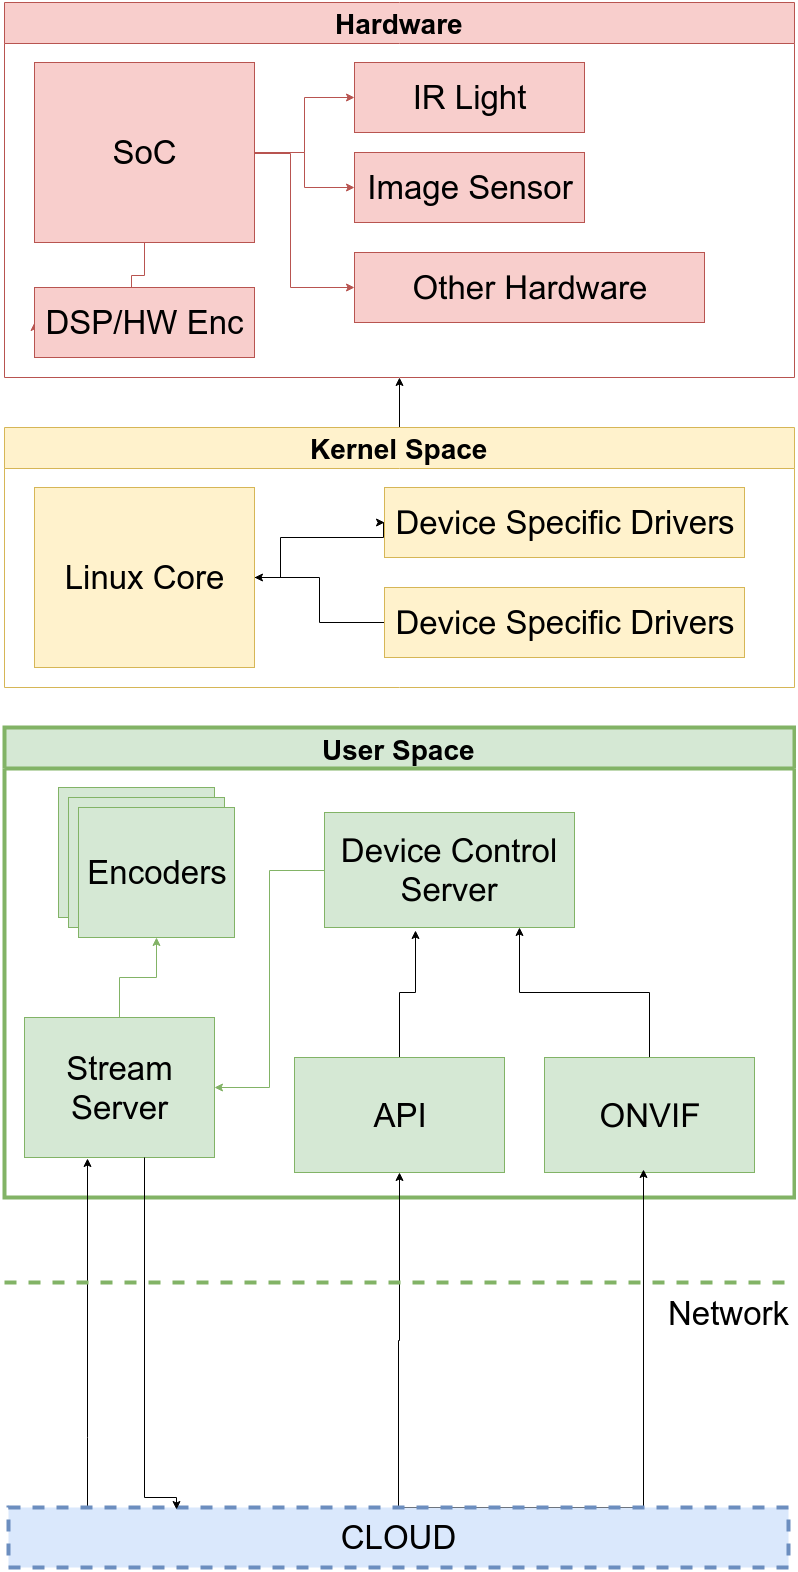

The diagram above was exported from draw.io. Its source (the exported page's mxGraphModel, read from the mxfile embedded in the PNG):
<mxGraphModel dx="1394" dy="687" grid="1" gridSize="10" guides="1" tooltips="1" connect="1" arrows="1" fold="1" page="1" pageScale="1" pageWidth="827" pageHeight="1169" math="0" shadow="0">
  <root>
    <mxCell id="0" />
    <mxCell id="1" parent="0" />
    <mxCell id="AdO18ramKS21q5tinPrM-3" value="Hardware&lt;br style=&quot;font-size: 28px;&quot;&gt;" style="swimlane;fontFamily=Helvetica;fontSize=28;align=center;startSize=41;strokeColor=#b85450;fillColor=#f8cecc;html=1;recursiveResize=0;container=1;" parent="1" vertex="1">
      <mxGeometry x="20" y="25" width="790" height="375" as="geometry" />
    </mxCell>
    <mxCell id="AdO18ramKS21q5tinPrM-7" style="edgeStyle=orthogonalEdgeStyle;rounded=0;orthogonalLoop=1;jettySize=auto;html=1;fontSize=33;fillColor=#f8cecc;strokeColor=#b85450;" parent="AdO18ramKS21q5tinPrM-3" source="AdO18ramKS21q5tinPrM-2" target="AdO18ramKS21q5tinPrM-6" edge="1">
      <mxGeometry relative="1" as="geometry" />
    </mxCell>
    <mxCell id="AdO18ramKS21q5tinPrM-9" style="edgeStyle=orthogonalEdgeStyle;rounded=0;orthogonalLoop=1;jettySize=auto;html=1;entryX=0;entryY=0.5;entryDx=0;entryDy=0;fontSize=33;fillColor=#f8cecc;strokeColor=#b85450;" parent="AdO18ramKS21q5tinPrM-3" source="AdO18ramKS21q5tinPrM-2" target="AdO18ramKS21q5tinPrM-8" edge="1">
      <mxGeometry relative="1" as="geometry" />
    </mxCell>
    <mxCell id="AdO18ramKS21q5tinPrM-11" style="edgeStyle=orthogonalEdgeStyle;rounded=0;orthogonalLoop=1;jettySize=auto;html=1;entryX=0;entryY=0.5;entryDx=0;entryDy=0;fontSize=33;fillColor=#f8cecc;strokeColor=#b85450;" parent="AdO18ramKS21q5tinPrM-3" source="AdO18ramKS21q5tinPrM-2" target="AdO18ramKS21q5tinPrM-10" edge="1">
      <mxGeometry relative="1" as="geometry">
        <Array as="points">
          <mxPoint x="140" y="273" />
          <mxPoint x="127" y="273" />
          <mxPoint x="127" y="340" />
        </Array>
      </mxGeometry>
    </mxCell>
    <mxCell id="AdO18ramKS21q5tinPrM-13" style="edgeStyle=orthogonalEdgeStyle;rounded=0;orthogonalLoop=1;jettySize=auto;html=1;entryX=0;entryY=0.5;entryDx=0;entryDy=0;fontSize=33;fillColor=#f8cecc;strokeColor=#b85450;" parent="AdO18ramKS21q5tinPrM-3" source="AdO18ramKS21q5tinPrM-2" target="AdO18ramKS21q5tinPrM-12" edge="1">
      <mxGeometry relative="1" as="geometry">
        <Array as="points">
          <mxPoint x="286" y="151" />
          <mxPoint x="286" y="285" />
        </Array>
      </mxGeometry>
    </mxCell>
    <mxCell id="AdO18ramKS21q5tinPrM-2" value="&lt;font style=&quot;font-size: 33px&quot;&gt;SoC&lt;/font&gt;&lt;br style=&quot;font-size: 33px&quot;&gt;" style="whiteSpace=wrap;html=1;align=center;treeFolding=1;container=1;recursiveResize=0;fontFamily=Helvetica;fontSize=33;strokeColor=#b85450;fillColor=#f8cecc;fontStyle=0" parent="AdO18ramKS21q5tinPrM-3" vertex="1">
      <mxGeometry x="30" y="60" width="220" height="180" as="geometry" />
    </mxCell>
    <mxCell id="AdO18ramKS21q5tinPrM-6" value="&lt;font style=&quot;font-size: 33px&quot;&gt;IR Light&lt;/font&gt;&lt;br style=&quot;font-size: 33px&quot;&gt;" style="whiteSpace=wrap;html=1;align=center;treeFolding=1;container=1;recursiveResize=0;fontFamily=Helvetica;fontSize=33;strokeColor=#b85450;fillColor=#f8cecc;fontStyle=0" parent="AdO18ramKS21q5tinPrM-3" vertex="1">
      <mxGeometry x="350" y="60" width="230" height="70" as="geometry" />
    </mxCell>
    <mxCell id="AdO18ramKS21q5tinPrM-8" value="&lt;font style=&quot;font-size: 33px&quot;&gt;Image Sensor&lt;/font&gt;&lt;br style=&quot;font-size: 33px&quot;&gt;" style="whiteSpace=wrap;html=1;align=center;treeFolding=1;container=1;recursiveResize=0;fontFamily=Helvetica;fontSize=33;strokeColor=#b85450;fillColor=#f8cecc;fontStyle=0" parent="AdO18ramKS21q5tinPrM-3" vertex="1">
      <mxGeometry x="350" y="150" width="230" height="70" as="geometry" />
    </mxCell>
    <mxCell id="AdO18ramKS21q5tinPrM-10" value="&lt;font style=&quot;font-size: 33px&quot;&gt;DSP/HW Enc&lt;/font&gt;&lt;br style=&quot;font-size: 33px&quot;&gt;" style="whiteSpace=wrap;html=1;align=center;treeFolding=1;container=1;recursiveResize=0;fontFamily=Helvetica;fontSize=33;strokeColor=#b85450;fillColor=#f8cecc;fontStyle=0" parent="AdO18ramKS21q5tinPrM-3" vertex="1">
      <mxGeometry x="30" y="285" width="220" height="70" as="geometry" />
    </mxCell>
    <mxCell id="AdO18ramKS21q5tinPrM-12" value="Other Hardware&lt;br style=&quot;font-size: 33px&quot;&gt;" style="whiteSpace=wrap;html=1;align=center;treeFolding=1;container=1;recursiveResize=0;fontFamily=Helvetica;fontSize=33;strokeColor=#b85450;fillColor=#f8cecc;fontStyle=0" parent="AdO18ramKS21q5tinPrM-3" vertex="1">
      <mxGeometry x="350" y="250" width="350" height="70" as="geometry" />
    </mxCell>
    <mxCell id="AdO18ramKS21q5tinPrM-24" style="edgeStyle=orthogonalEdgeStyle;rounded=0;orthogonalLoop=1;jettySize=auto;html=1;exitX=0.5;exitY=0;exitDx=0;exitDy=0;entryX=0.5;entryY=1;entryDx=0;entryDy=0;fontSize=33;" parent="1" source="AdO18ramKS21q5tinPrM-14" target="AdO18ramKS21q5tinPrM-3" edge="1">
      <mxGeometry relative="1" as="geometry" />
    </mxCell>
    <mxCell id="AdO18ramKS21q5tinPrM-14" value="Kernel Space&lt;br style=&quot;font-size: 28px&quot;&gt;" style="swimlane;fontFamily=Helvetica;fontSize=28;fontColor=#000000;align=center;startSize=41;strokeColor=#d6b656;fillColor=#fff2cc;html=1;recursiveResize=0;container=1;" parent="1" vertex="1">
      <mxGeometry x="20" y="450" width="790" height="260" as="geometry" />
    </mxCell>
    <mxCell id="AdO18ramKS21q5tinPrM-17" style="edgeStyle=orthogonalEdgeStyle;rounded=0;orthogonalLoop=1;jettySize=auto;html=1;entryX=0;entryY=0.5;entryDx=0;entryDy=0;fontSize=33;" parent="AdO18ramKS21q5tinPrM-14" source="AdO18ramKS21q5tinPrM-19" target="AdO18ramKS21q5tinPrM-22" edge="1">
      <mxGeometry relative="1" as="geometry">
        <Array as="points">
          <mxPoint x="276" y="150" />
          <mxPoint x="276" y="110" />
          <mxPoint x="379" y="110" />
        </Array>
      </mxGeometry>
    </mxCell>
    <mxCell id="AdO18ramKS21q5tinPrM-19" value="&lt;font style=&quot;font-size: 33px&quot;&gt;Linux Core&lt;/font&gt;&lt;br style=&quot;font-size: 33px&quot;&gt;" style="whiteSpace=wrap;html=1;align=center;treeFolding=1;container=1;recursiveResize=0;fontFamily=Helvetica;fontSize=33;fontColor=#000000;strokeColor=#d6b656;fillColor=#fff2cc;gradientColor=none;fontStyle=0" parent="AdO18ramKS21q5tinPrM-14" vertex="1">
      <mxGeometry x="30" y="60" width="220" height="180" as="geometry" />
    </mxCell>
    <mxCell id="AdO18ramKS21q5tinPrM-22" value="&lt;font style=&quot;font-size: 33px&quot;&gt;Device Specific Drivers&lt;/font&gt;&lt;br style=&quot;font-size: 33px&quot;&gt;" style="whiteSpace=wrap;html=1;align=center;treeFolding=1;container=1;recursiveResize=0;fontFamily=Helvetica;fontSize=33;fontColor=#000000;strokeColor=#d6b656;fillColor=#fff2cc;gradientColor=none;fontStyle=0" parent="AdO18ramKS21q5tinPrM-14" vertex="1">
      <mxGeometry x="380" y="60" width="360" height="70" as="geometry" />
    </mxCell>
    <mxCell id="AdO18ramKS21q5tinPrM-26" style="edgeStyle=orthogonalEdgeStyle;rounded=0;orthogonalLoop=1;jettySize=auto;html=1;entryX=1;entryY=0.5;entryDx=0;entryDy=0;fontSize=33;" parent="AdO18ramKS21q5tinPrM-14" source="AdO18ramKS21q5tinPrM-25" target="AdO18ramKS21q5tinPrM-19" edge="1">
      <mxGeometry relative="1" as="geometry">
        <Array as="points">
          <mxPoint x="315" y="195" />
          <mxPoint x="315" y="150" />
        </Array>
      </mxGeometry>
    </mxCell>
    <mxCell id="AdO18ramKS21q5tinPrM-25" value="&lt;font style=&quot;font-size: 33px&quot;&gt;Device Specific Drivers&lt;/font&gt;&lt;br style=&quot;font-size: 33px&quot;&gt;" style="whiteSpace=wrap;html=1;align=center;treeFolding=1;container=1;recursiveResize=0;fontFamily=Helvetica;fontSize=33;fontColor=#000000;strokeColor=#d6b656;fillColor=#fff2cc;gradientColor=none;fontStyle=0" parent="AdO18ramKS21q5tinPrM-14" vertex="1">
      <mxGeometry x="380" y="160" width="360" height="70" as="geometry" />
    </mxCell>
    <mxCell id="AdO18ramKS21q5tinPrM-27" value="User Space&lt;br style=&quot;font-size: 28px&quot;&gt;" style="swimlane;fontFamily=Helvetica;fontSize=28;align=center;startSize=41;strokeColor=#82b366;fillColor=#d5e8d4;html=1;recursiveResize=0;container=1;strokeWidth=4;spacing=0;" parent="1" vertex="1">
      <mxGeometry x="20" y="750" width="790" height="470" as="geometry" />
    </mxCell>
    <mxCell id="AdO18ramKS21q5tinPrM-35" value="&lt;font style=&quot;font-size: 33px&quot;&gt;Stream&lt;br&gt;&lt;/font&gt;Server&lt;br style=&quot;font-size: 33px&quot;&gt;" style="whiteSpace=wrap;html=1;align=center;treeFolding=1;container=1;recursiveResize=0;fontFamily=Helvetica;fontSize=33;strokeColor=#82b366;fillColor=#d5e8d4;fontStyle=0" parent="AdO18ramKS21q5tinPrM-27" vertex="1">
      <mxGeometry x="20" y="290" width="190" height="140" as="geometry" />
    </mxCell>
    <mxCell id="AdO18ramKS21q5tinPrM-43" style="edgeStyle=orthogonalEdgeStyle;rounded=0;orthogonalLoop=1;jettySize=auto;html=1;entryX=1;entryY=0.5;entryDx=0;entryDy=0;fontSize=33;fillColor=#d5e8d4;strokeColor=#82b366;" parent="AdO18ramKS21q5tinPrM-27" source="AdO18ramKS21q5tinPrM-39" target="AdO18ramKS21q5tinPrM-35" edge="1">
      <mxGeometry relative="1" as="geometry" />
    </mxCell>
    <mxCell id="AdO18ramKS21q5tinPrM-39" value="Device Control Server&lt;br style=&quot;font-size: 33px&quot;&gt;" style="whiteSpace=wrap;html=1;align=center;treeFolding=1;container=1;recursiveResize=0;fontFamily=Helvetica;fontSize=33;strokeColor=#82b366;fillColor=#d5e8d4;fontStyle=0" parent="AdO18ramKS21q5tinPrM-27" vertex="1">
      <mxGeometry x="320" y="85" width="250" height="115" as="geometry" />
    </mxCell>
    <mxCell id="Sk7hzJRgEKaPe4xY5zhm-3" style="edgeStyle=orthogonalEdgeStyle;rounded=0;orthogonalLoop=1;jettySize=auto;html=1;entryX=0.78;entryY=1.004;entryDx=0;entryDy=0;entryPerimeter=0;" edge="1" parent="AdO18ramKS21q5tinPrM-27" source="AdO18ramKS21q5tinPrM-45" target="AdO18ramKS21q5tinPrM-39">
      <mxGeometry relative="1" as="geometry" />
    </mxCell>
    <mxCell id="AdO18ramKS21q5tinPrM-45" value="ONVIF&lt;br style=&quot;font-size: 33px&quot;&gt;" style="whiteSpace=wrap;html=1;align=center;treeFolding=1;container=1;recursiveResize=0;fontFamily=Helvetica;fontSize=33;strokeColor=#82b366;fillColor=#d5e8d4;fontStyle=0" parent="AdO18ramKS21q5tinPrM-27" vertex="1">
      <mxGeometry x="540" y="330" width="210" height="115" as="geometry" />
    </mxCell>
    <mxCell id="Sk7hzJRgEKaPe4xY5zhm-2" style="edgeStyle=orthogonalEdgeStyle;rounded=0;orthogonalLoop=1;jettySize=auto;html=1;entryX=0.362;entryY=1.026;entryDx=0;entryDy=0;entryPerimeter=0;" edge="1" parent="AdO18ramKS21q5tinPrM-27" source="Sk7hzJRgEKaPe4xY5zhm-1" target="AdO18ramKS21q5tinPrM-39">
      <mxGeometry relative="1" as="geometry" />
    </mxCell>
    <mxCell id="Sk7hzJRgEKaPe4xY5zhm-1" value="API&lt;br style=&quot;font-size: 33px&quot;&gt;" style="whiteSpace=wrap;html=1;align=center;treeFolding=1;container=1;recursiveResize=0;fontFamily=Helvetica;fontSize=33;strokeColor=#82b366;fillColor=#d5e8d4;fontStyle=0" vertex="1" parent="AdO18ramKS21q5tinPrM-27">
      <mxGeometry x="290" y="330" width="210" height="115" as="geometry" />
    </mxCell>
    <mxCell id="AdO18ramKS21q5tinPrM-33" value="&lt;font style=&quot;font-size: 33px&quot;&gt;Encoders&lt;/font&gt;&lt;br style=&quot;font-size: 33px&quot;&gt;" style="whiteSpace=wrap;html=1;align=center;treeFolding=1;container=1;recursiveResize=0;fontFamily=Helvetica;fontSize=33;strokeColor=#82b366;fillColor=#d5e8d4;fontStyle=0" parent="1" vertex="1">
      <mxGeometry x="74" y="810" width="156" height="130" as="geometry" />
    </mxCell>
    <mxCell id="AdO18ramKS21q5tinPrM-37" value="&lt;font style=&quot;font-size: 33px&quot;&gt;Encoders&lt;/font&gt;&lt;br style=&quot;font-size: 33px&quot;&gt;" style="whiteSpace=wrap;html=1;align=center;treeFolding=1;container=1;recursiveResize=0;fontFamily=Helvetica;fontSize=33;strokeColor=#82b366;fillColor=#d5e8d4;fontStyle=0" parent="1" vertex="1">
      <mxGeometry x="84" y="820" width="156" height="130" as="geometry" />
    </mxCell>
    <mxCell id="AdO18ramKS21q5tinPrM-38" value="&lt;font style=&quot;font-size: 33px&quot;&gt;Encoders&lt;/font&gt;&lt;br style=&quot;font-size: 33px&quot;&gt;" style="whiteSpace=wrap;html=1;align=center;treeFolding=1;container=1;recursiveResize=0;fontFamily=Helvetica;fontSize=33;strokeColor=#82b366;fillColor=#d5e8d4;fontStyle=0" parent="1" vertex="1">
      <mxGeometry x="94" y="830" width="156" height="130" as="geometry" />
    </mxCell>
    <mxCell id="AdO18ramKS21q5tinPrM-42" style="edgeStyle=orthogonalEdgeStyle;rounded=0;orthogonalLoop=1;jettySize=auto;html=1;exitX=0.5;exitY=0;exitDx=0;exitDy=0;entryX=0.5;entryY=1;entryDx=0;entryDy=0;fontSize=33;fillColor=#d5e8d4;strokeColor=#82b366;" parent="1" source="AdO18ramKS21q5tinPrM-35" target="AdO18ramKS21q5tinPrM-38" edge="1">
      <mxGeometry relative="1" as="geometry" />
    </mxCell>
    <mxCell id="Sk7hzJRgEKaPe4xY5zhm-4" style="edgeStyle=orthogonalEdgeStyle;rounded=0;orthogonalLoop=1;jettySize=auto;html=1;entryX=0.5;entryY=1;entryDx=0;entryDy=0;" edge="1" parent="1" source="AdO18ramKS21q5tinPrM-49" target="Sk7hzJRgEKaPe4xY5zhm-1">
      <mxGeometry relative="1" as="geometry" />
    </mxCell>
    <mxCell id="Sk7hzJRgEKaPe4xY5zhm-5" style="edgeStyle=orthogonalEdgeStyle;rounded=0;orthogonalLoop=1;jettySize=auto;html=1;exitX=0.5;exitY=0;exitDx=0;exitDy=0;entryX=0.47;entryY=0.97;entryDx=0;entryDy=0;entryPerimeter=0;" edge="1" parent="1" source="AdO18ramKS21q5tinPrM-49" target="AdO18ramKS21q5tinPrM-45">
      <mxGeometry relative="1" as="geometry">
        <mxPoint x="430" y="1490" as="targetPoint" />
        <Array as="points">
          <mxPoint x="659" y="1530" />
        </Array>
      </mxGeometry>
    </mxCell>
    <mxCell id="Sk7hzJRgEKaPe4xY5zhm-7" style="edgeStyle=orthogonalEdgeStyle;rounded=0;orthogonalLoop=1;jettySize=auto;html=1;entryX=0.334;entryY=1.007;entryDx=0;entryDy=0;entryPerimeter=0;" edge="1" parent="1" source="AdO18ramKS21q5tinPrM-49" target="AdO18ramKS21q5tinPrM-35">
      <mxGeometry relative="1" as="geometry">
        <Array as="points">
          <mxPoint x="103" y="1460" />
          <mxPoint x="103" y="1460" />
        </Array>
      </mxGeometry>
    </mxCell>
    <UserObject label="CLOUD" treeRoot="1" id="AdO18ramKS21q5tinPrM-49">
      <mxCell style="whiteSpace=wrap;html=1;align=center;treeFolding=1;container=1;recursiveResize=0;dashed=1;labelBackgroundColor=none;strokeWidth=4;fontSize=33;fillColor=#dae8fc;strokeColor=#6c8ebf;" parent="1" vertex="1">
        <mxGeometry x="24" y="1530" width="780" height="60" as="geometry" />
      </mxCell>
    </UserObject>
    <mxCell id="AdO18ramKS21q5tinPrM-51" style="edgeStyle=orthogonalEdgeStyle;rounded=0;orthogonalLoop=1;jettySize=auto;html=1;entryX=0.215;entryY=0.033;entryDx=0;entryDy=0;entryPerimeter=0;fontSize=33;" parent="1" source="AdO18ramKS21q5tinPrM-35" target="AdO18ramKS21q5tinPrM-49" edge="1">
      <mxGeometry relative="1" as="geometry">
        <Array as="points">
          <mxPoint x="160" y="1520" />
          <mxPoint x="192" y="1520" />
        </Array>
      </mxGeometry>
    </mxCell>
    <mxCell id="AdO18ramKS21q5tinPrM-47" value="Network&lt;br&gt;" style="line;strokeWidth=4;html=1;dashed=1;labelBackgroundColor=none;fontSize=33;align=right;fillColor=#d5e8d4;strokeColor=#82b366;" parent="1" vertex="1">
      <mxGeometry x="20" y="1300" width="790" height="10" as="geometry" />
    </mxCell>
  </root>
</mxGraphModel>